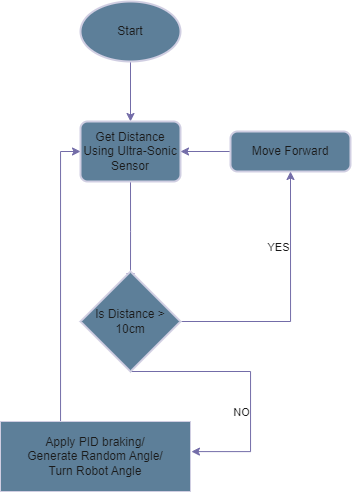

The diagram above was exported from draw.io. Its source (the exported page's mxGraphModel, read from the mxfile embedded in the PNG):
<mxGraphModel dx="1105" dy="654" grid="1" gridSize="10" guides="1" tooltips="1" connect="1" arrows="1" fold="1" page="1" pageScale="1" pageWidth="850" pageHeight="1100" background="none" math="0" shadow="0">
  <root>
    <mxCell id="0" />
    <mxCell id="1" parent="0" />
    <mxCell id="w2L3vngXwCUpIIbCk5wD-3" style="edgeStyle=orthogonalEdgeStyle;rounded=0;orthogonalLoop=1;jettySize=auto;html=1;exitX=0.5;exitY=1;exitDx=0;exitDy=0;exitPerimeter=0;labelBackgroundColor=none;fontColor=default;strokeColor=#736CA8;" parent="1" source="w2L3vngXwCUpIIbCk5wD-1" target="w2L3vngXwCUpIIbCk5wD-2" edge="1">
      <mxGeometry relative="1" as="geometry" />
    </mxCell>
    <mxCell id="w2L3vngXwCUpIIbCk5wD-1" value="Start" style="strokeWidth=2;html=1;shape=mxgraph.flowchart.start_1;whiteSpace=wrap;labelBackgroundColor=none;fillColor=#5D7F99;strokeColor=#D0CEE2;fontColor=#1A1A1A;" parent="1" vertex="1">
      <mxGeometry x="330" y="80" width="100" height="60" as="geometry" />
    </mxCell>
    <mxCell id="w2L3vngXwCUpIIbCk5wD-4" style="edgeStyle=orthogonalEdgeStyle;rounded=0;orthogonalLoop=1;jettySize=auto;html=1;exitX=0.5;exitY=1;exitDx=0;exitDy=0;labelBackgroundColor=none;fontColor=default;strokeColor=#736CA8;" parent="1" source="w2L3vngXwCUpIIbCk5wD-2" edge="1">
      <mxGeometry relative="1" as="geometry">
        <mxPoint x="380" y="360" as="targetPoint" />
      </mxGeometry>
    </mxCell>
    <mxCell id="w2L3vngXwCUpIIbCk5wD-2" value="Get Distance Using Ultra-Sonic Sensor" style="rounded=1;whiteSpace=wrap;html=1;absoluteArcSize=1;arcSize=14;strokeWidth=2;labelBackgroundColor=none;fillColor=#5D7F99;strokeColor=#D0CEE2;fontColor=#1A1A1A;" parent="1" vertex="1">
      <mxGeometry x="330" y="200" width="100" height="60" as="geometry" />
    </mxCell>
    <mxCell id="w2L3vngXwCUpIIbCk5wD-22" style="edgeStyle=orthogonalEdgeStyle;rounded=0;orthogonalLoop=1;jettySize=auto;html=1;exitX=0;exitY=0.5;exitDx=0;exitDy=0;entryX=1;entryY=0.5;entryDx=0;entryDy=0;labelBackgroundColor=none;fontColor=default;strokeColor=#736CA8;" parent="1" source="w2L3vngXwCUpIIbCk5wD-5" target="w2L3vngXwCUpIIbCk5wD-2" edge="1">
      <mxGeometry relative="1" as="geometry" />
    </mxCell>
    <mxCell id="w2L3vngXwCUpIIbCk5wD-5" value="Move Forward" style="rounded=1;whiteSpace=wrap;html=1;absoluteArcSize=1;arcSize=14;strokeWidth=2;labelBackgroundColor=none;fillColor=#5D7F99;strokeColor=#D0CEE2;fontColor=#1A1A1A;" parent="1" vertex="1">
      <mxGeometry x="480" y="210" width="120" height="40" as="geometry" />
    </mxCell>
    <mxCell id="w2L3vngXwCUpIIbCk5wD-10" style="edgeStyle=orthogonalEdgeStyle;rounded=0;orthogonalLoop=1;jettySize=auto;html=1;exitX=0.5;exitY=1;exitDx=0;exitDy=0;exitPerimeter=0;labelBackgroundColor=none;fontColor=default;strokeColor=#736CA8;entryX=1.005;entryY=0.43;entryDx=0;entryDy=0;entryPerimeter=0;" parent="1" source="w2L3vngXwCUpIIbCk5wD-8" target="w2L3vngXwCUpIIbCk5wD-11" edge="1">
      <mxGeometry relative="1" as="geometry">
        <mxPoint x="450" y="530" as="targetPoint" />
        <Array as="points">
          <mxPoint x="500" y="450" />
          <mxPoint x="500" y="530" />
        </Array>
      </mxGeometry>
    </mxCell>
    <mxCell id="w2L3vngXwCUpIIbCk5wD-15" value="NO" style="edgeLabel;html=1;align=center;verticalAlign=middle;resizable=0;points=[];labelBackgroundColor=none;fontColor=#1A1A1A;" parent="w2L3vngXwCUpIIbCk5wD-10" vertex="1" connectable="0">
      <mxGeometry x="-0.0698" y="-1" relative="1" as="geometry">
        <mxPoint x="-9" y="39" as="offset" />
      </mxGeometry>
    </mxCell>
    <mxCell id="w2L3vngXwCUpIIbCk5wD-20" style="edgeStyle=orthogonalEdgeStyle;rounded=0;orthogonalLoop=1;jettySize=auto;html=1;entryX=0.5;entryY=1;entryDx=0;entryDy=0;labelBackgroundColor=none;fontColor=default;strokeColor=#736CA8;" parent="1" source="w2L3vngXwCUpIIbCk5wD-8" target="w2L3vngXwCUpIIbCk5wD-5" edge="1">
      <mxGeometry relative="1" as="geometry" />
    </mxCell>
    <mxCell id="w2L3vngXwCUpIIbCk5wD-21" value="YES" style="edgeLabel;html=1;align=center;verticalAlign=middle;resizable=0;points=[];labelBackgroundColor=none;fontColor=#1A1A1A;" parent="w2L3vngXwCUpIIbCk5wD-20" vertex="1" connectable="0">
      <mxGeometry x="0.3631" y="-5" relative="1" as="geometry">
        <mxPoint x="-18" y="-8" as="offset" />
      </mxGeometry>
    </mxCell>
    <mxCell id="w2L3vngXwCUpIIbCk5wD-8" value="Is Distance &amp;gt; 10cm" style="strokeWidth=2;html=1;shape=mxgraph.flowchart.decision;whiteSpace=wrap;labelBackgroundColor=none;fillColor=#5D7F99;strokeColor=#D0CEE2;fontColor=#1A1A1A;" parent="1" vertex="1">
      <mxGeometry x="330" y="350" width="100" height="100" as="geometry" />
    </mxCell>
    <mxCell id="w2L3vngXwCUpIIbCk5wD-13" style="edgeStyle=orthogonalEdgeStyle;rounded=0;orthogonalLoop=1;jettySize=auto;html=1;entryX=0;entryY=0.5;entryDx=0;entryDy=0;labelBackgroundColor=none;fontColor=default;strokeColor=#736CA8;" parent="1" source="w2L3vngXwCUpIIbCk5wD-11" target="w2L3vngXwCUpIIbCk5wD-2" edge="1">
      <mxGeometry relative="1" as="geometry">
        <Array as="points">
          <mxPoint x="310" y="230" />
        </Array>
      </mxGeometry>
    </mxCell>
    <mxCell id="w2L3vngXwCUpIIbCk5wD-11" value="Apply PID braking/&lt;div&gt;Generate Random Angle/&lt;/div&gt;&lt;div&gt;Turn Robot Angle&lt;/div&gt;" style="html=1;dashed=0;whiteSpace=wrap;labelBackgroundColor=none;fillColor=#5D7F99;strokeColor=#D0CEE2;fontColor=#1A1A1A;" parent="1" vertex="1">
      <mxGeometry x="250" y="500" width="190" height="70" as="geometry" />
    </mxCell>
  </root>
</mxGraphModel>